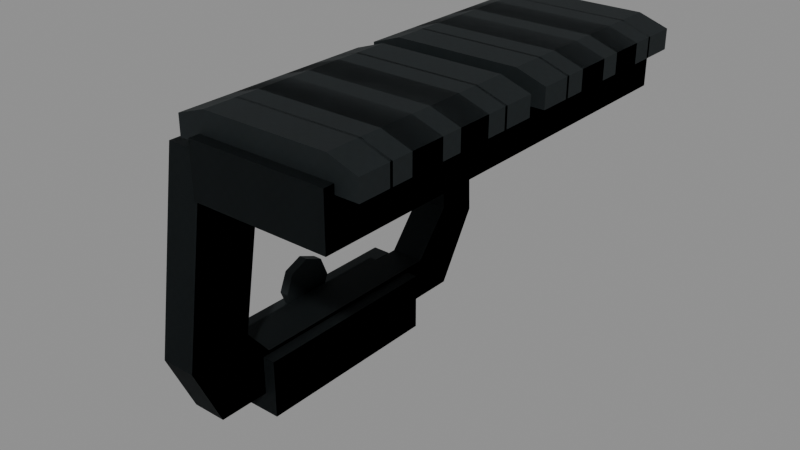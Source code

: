 # Source: val_mount.blend  (saved by Blender 5.2.45; exported with 4.5.12 LTS)
import bpy
from mathutils import Matrix  # noqa: F401  (used for matrix-valued properties, if any)

bpy.ops.wm.read_factory_settings(use_empty=True)
scene = bpy.context.scene
scene.name = 'Secondary_val_mount'

# ---- images (referenced by path relative to the original .blend; pixels are not part of the script)
import os
ASSET_DIR = os.environ.get("B2B_ASSET_DIR", "")  # directory of the original .blend (textures are referenced by path, not embedded)
HERE = os.path.dirname(os.path.abspath(__file__))  # packed textures are extracted next to this script under _unpacked/

def load_image(name, relpath, width, height, colorspace="sRGB"):
    """Load a texture the original file referenced (path relative to the .blend, or extracted next to this script)."""
    p = next((c for c in (os.path.join(HERE, relpath), os.path.join(ASSET_DIR, relpath)) if relpath and os.path.exists(c)), "")
    if p:
        img = bpy.data.images.load(p, check_existing=True)
        img.name = name
    else:  # same state as the original file: an image datablock whose file is absent (Cycles renders it pink)
        img = bpy.data.images.new(name, width, height)
        img.source = "FILE"
        img.filepath = "//" + (relpath or name)
    img.colorspace_settings.name = colorspace
    return img
img_raid_secondary_steel_base = load_image('RAID_secondary_steel_base', '_unpacked/steel-base.8abb7652.png', 256, 256, 'sRGB')

# ---- materials (node trees are filled in below, after node groups)
mat_raid_secondary_original_steel = bpy.data.materials.new('RAID_Secondary_Original_steel')
mat_raid_secondary_original_steel.diffuse_color = (0.16, 0.183, 0.19, 1.0)

# ---- material node trees
mat_raid_secondary_original_steel.use_nodes = True; mat_raid_secondary_original_steel.node_tree.nodes.clear()
_N = mat_raid_secondary_original_steel.node_tree.nodes; _L = mat_raid_secondary_original_steel.node_tree.links
n0 = _N.new('ShaderNodeBsdfPrincipled'); n0.name = 'Principled BSDF'; n0.location = (-200, 100)
n0.inputs[1].default_value = 0.76
n0.inputs[2].default_value = 0.68
n0.inputs[10].default_value = 0.005
n1 = _N.new('ShaderNodeOutputMaterial'); n1.name = 'Material Output'; n1.location = (200, 100)
n2 = _N.new('ShaderNodeTexImage'); n2.name = 'Image Texture'; n2.location = (0, 0)
n2.image = img_raid_secondary_steel_base
_L.new(n0.outputs[0], n1.inputs[0])
_L.new(n2.outputs[0], n0.inputs[0])
n1.is_active_output = True

# ---- meshes
me_val_mount_longitudinal_deck = bpy.data.meshes.new('val_mount_longitudinal_deck')
me_val_mount_longitudinal_deck.from_pydata([(-0.0275, 0.0285, -0.09), (-0.0275, 0.0285, 0.09), (-0.0275, 0.0495, 0.09), (-0.0275, 0.0495, -0.09), (0.0275, 0.0285, -0.09), (0.0275, 0.0285, 0.09), (0.0275, 0.0495, 0.09), (0.0275, 0.0495, -0.09), (-0.0365, 0.046, -0.08573), (0.0365, 0.046, -0.08573), (0.0365, 0.054, -0.08573), (0.02482, 0.058, -0.08573), (-0.02482, 0.058, -0.08573), (-0.0365, 0.054, -0.08573), (-0.0365, 0.046, -0.07177), (0.0365, 0.046, -0.07177), (0.0365, 0.054, -0.07177), (0.02482, 0.058, -0.07177), (-0.02482, 0.058, -0.07177), (-0.0365, 0.054, -0.07177), (-0.0365, 0.046, -0.06323), (0.0365, 0.046, -0.06323), (0.0365, 0.054, -0.06323), (0.02482, 0.058, -0.06323), (-0.02482, 0.058, -0.06323), (-0.0365, 0.054, -0.06323), (-0.0365, 0.046, -0.04927), (0.0365, 0.046, -0.04927), (0.0365, 0.054, -0.04927), (0.02482, 0.058, -0.04927), (-0.02482, 0.058, -0.04927), (-0.0365, 0.054, -0.04927), (-0.0365, 0.046, -0.04073), (0.0365, 0.046, -0.04073), (0.0365, 0.054, -0.04073), (0.02482, 0.058, -0.04073), (-0.02482, 0.058, -0.04073), (-0.0365, 0.054, -0.04073), (-0.0365, 0.046, -0.02678), (0.0365, 0.046, -0.02678), (0.0365, 0.054, -0.02678), (0.02482, 0.058, -0.02678), (-0.02482, 0.058, -0.02678), (-0.0365, 0.054, -0.02678), (-0.0365, 0.046, -0.01822), (0.0365, 0.046, -0.01822), (0.0365, 0.054, -0.01822), (0.02482, 0.058, -0.01822), (-0.02482, 0.058, -0.01822), (-0.0365, 0.054, -0.01822), (-0.0365, 0.046, -0.004275), (0.0365, 0.046, -0.004275), (0.0365, 0.054, -0.004275), (0.02482, 0.058, -0.004275), (-0.02482, 0.058, -0.004275), (-0.0365, 0.054, -0.004275), (-0.0365, 0.046, 0.004275), (0.0365, 0.046, 0.004275), (0.0365, 0.054, 0.004275), (0.02482, 0.058, 0.004275), (-0.02482, 0.058, 0.004275), (-0.0365, 0.054, 0.004275), (-0.0365, 0.046, 0.01822), (0.0365, 0.046, 0.01822), (0.0365, 0.054, 0.01822), (0.02482, 0.058, 0.01822), (-0.02482, 0.058, 0.01822), (-0.0365, 0.054, 0.01822), (-0.0365, 0.046, 0.02678), (0.0365, 0.046, 0.02678), (0.0365, 0.054, 0.02678), (0.02482, 0.058, 0.02678), (-0.02482, 0.058, 0.02678), (-0.0365, 0.054, 0.02678), (-0.0365, 0.046, 0.04073), (0.0365, 0.046, 0.04073), (0.0365, 0.054, 0.04073), (0.02482, 0.058, 0.04073), (-0.02482, 0.058, 0.04073), (-0.0365, 0.054, 0.04073), (-0.0365, 0.046, 0.04927), (0.0365, 0.046, 0.04927), (0.0365, 0.054, 0.04927), (0.02482, 0.058, 0.04927), (-0.02482, 0.058, 0.04927), (-0.0365, 0.054, 0.04927), (-0.0365, 0.046, 0.06323), (0.0365, 0.046, 0.06323), (0.0365, 0.054, 0.06323), (0.02482, 0.058, 0.06323), (-0.02482, 0.058, 0.06323), (-0.0365, 0.054, 0.06323), (-0.0365, 0.046, 0.07177), (0.0365, 0.046, 0.07177), (0.0365, 0.054, 0.07177), (0.02482, 0.058, 0.07177), (-0.02482, 0.058, 0.07177), (-0.0365, 0.054, 0.07177), (-0.0365, 0.046, 0.08573), (0.0365, 0.046, 0.08573), (0.0365, 0.054, 0.08573), (0.02482, 0.058, 0.08573), (-0.02482, 0.058, 0.08573), (-0.0365, 0.054, 0.08573), (-0.0625, -0.075, -0.063), (-0.0625, -0.075, 0.0702), (-0.0625, -0.04875, 0.0822), (-0.0625, 0.033, 0.0702), (-0.0625, 0.033, -0.077), (-0.0625, -0.045, -0.081), (-0.0625, -0.057, -0.046), (-0.0625, -0.057, 0.0452), (-0.0625, -0.045, 0.0552), (-0.0625, 0.014, 0.0452), (-0.0625, 0.014, -0.059), (-0.0625, -0.0375, -0.062), (-0.0475, -0.075, -0.063), (-0.0475, -0.075, 0.0702), (-0.0475, -0.04875, 0.0822), (-0.0475, 0.033, 0.0702), (-0.0475, 0.033, -0.077), (-0.0475, -0.045, -0.081), (-0.0475, -0.057, -0.046), (-0.0475, -0.057, 0.0452), (-0.0475, -0.045, 0.0552), (-0.0475, 0.014, 0.0452), (-0.0475, 0.014, -0.059), (-0.0475, -0.0375, -0.062), (-0.065, 0.0155, -0.0594), (-0.065, 0.0155, 0.0594), (-0.065, 0.0325, 0.0594), (-0.065, 0.0325, -0.0594), (0.01, 0.0155, -0.0594), (0.01, 0.0155, 0.0594), (0.01, 0.0325, 0.0594), (0.01, 0.0325, -0.0594), (-0.068, -0.0835, -0.0363), (-0.068, -0.0835, 0.0483), (-0.068, -0.0585, 0.0483), (-0.068, -0.0585, -0.0363), (-0.042, -0.0835, -0.0363), (-0.042, -0.0835, 0.0483), (-0.042, -0.0585, 0.0483), (-0.042, -0.0585, -0.0363), (-0.078, -0.075, -0.051), (-0.078, -0.075, 0.0582), (-0.078, -0.063, 0.0682), (-0.078, -0.063, -0.051), (-0.07, -0.075, -0.051), (-0.07, -0.075, 0.0582), (-0.07, -0.063, 0.0682), (-0.07, -0.063, -0.051), (-0.075, -0.045, -4.303e-09), (-0.075, -0.04851, 0.008485), (-0.075, -0.057, 0.012), (-0.075, -0.06549, 0.008485), (-0.075, -0.069, -4.303e-09), (-0.075, -0.06549, -0.008485), (-0.075, -0.057, -0.012), (-0.075, -0.04851, -0.008485), (-0.071, -0.045, -4.303e-09), (-0.071, -0.04851, 0.008485), (-0.071, -0.057, 0.012), (-0.071, -0.06549, 0.008485), (-0.071, -0.069, -4.303e-09), (-0.071, -0.06549, -0.008485), (-0.071, -0.057, -0.012), (-0.071, -0.04851, -0.008485)], [], [(0, 4, 5, 1), (1, 5, 6, 2), (2, 6, 7, 3), (3, 7, 4, 0), (2, 0, 1), (4, 6, 5), (3, 0, 2), (4, 7, 6), (8, 9, 15, 14), (9, 10, 16, 15), (10, 11, 17, 16), (11, 12, 18, 17), (12, 13, 19, 18), (13, 8, 14, 19), (13, 12, 11, 10, 9, 8), (14, 15, 16, 17, 18, 19), (20, 21, 27, 26), (21, 22, 28, 27), (22, 23, 29, 28), (23, 24, 30, 29), (24, 25, 31, 30), (25, 20, 26, 31), (25, 24, 23, 22, 21, 20), (26, 27, 28, 29, 30, 31), (32, 33, 39, 38), (33, 34, 40, 39), (34, 35, 41, 40), (35, 36, 42, 41), (36, 37, 43, 42), (37, 32, 38, 43), (37, 36, 35, 34, 33, 32), (38, 39, 40, 41, 42, 43), (44, 45, 51, 50), (45, 46, 52, 51), (46, 47, 53, 52), (47, 48, 54, 53), (48, 49, 55, 54), (49, 44, 50, 55), (49, 48, 47, 46, 45, 44), (50, 51, 52, 53, 54, 55), (56, 57, 63, 62), (57, 58, 64, 63), (58, 59, 65, 64), (59, 60, 66, 65), (60, 61, 67, 66), (61, 56, 62, 67), (61, 60, 59, 58, 57, 56), (62, 63, 64, 65, 66, 67), (68, 69, 75, 74), (69, 70, 76, 75), (70, 71, 77, 76), (71, 72, 78, 77), (72, 73, 79, 78), (73, 68, 74, 79), (73, 72, 71, 70, 69, 68), (74, 75, 76, 77, 78, 79), (80, 81, 87, 86), (81, 82, 88, 87), (82, 83, 89, 88), (83, 84, 90, 89), (84, 85, 91, 90), (85, 80, 86, 91), (85, 84, 83, 82, 81, 80), (86, 87, 88, 89, 90, 91), (92, 93, 99, 98), (93, 94, 100, 99), (94, 95, 101, 100), (95, 96, 102, 101), (96, 97, 103, 102), (97, 92, 98, 103), (97, 96, 95, 94, 93, 92), (98, 99, 100, 101, 102, 103), (104, 105, 111, 110), (116, 122, 123, 117), (104, 116, 117, 105), (110, 111, 123, 122), (105, 106, 112, 111), (117, 123, 124, 118), (105, 117, 118, 106), (111, 112, 124, 123), (106, 107, 113, 112), (118, 124, 125, 119), (106, 118, 119, 107), (112, 113, 125, 124), (107, 108, 114, 113), (119, 125, 126, 120), (107, 119, 120, 108), (113, 114, 126, 125), (108, 109, 115, 114), (120, 126, 127, 121), (108, 120, 121, 109), (114, 115, 127, 126), (109, 104, 110, 115), (121, 127, 122, 116), (109, 121, 116, 104), (115, 110, 122, 127), (128, 132, 133, 129), (129, 133, 134, 130), (130, 134, 135, 131), (131, 135, 132, 128), (130, 128, 129), (132, 134, 133), (131, 128, 130), (132, 135, 134), (136, 140, 141, 137), (137, 141, 142, 138), (138, 142, 143, 139), (139, 143, 140, 136), (138, 136, 137), (140, 142, 141), (139, 136, 138), (140, 143, 142), (144, 148, 149, 145), (145, 149, 150, 146), (146, 150, 151, 147), (147, 151, 148, 144), (147, 145, 146), (149, 151, 150), (147, 144, 145), (148, 151, 149), (152, 153, 161, 160), (153, 154, 162, 161), (154, 155, 163, 162), (155, 156, 164, 163), (156, 157, 165, 164), (157, 158, 166, 165), (158, 159, 167, 166), (159, 152, 160, 167), (159, 158, 157, 156, 155, 154, 153, 152), (160, 161, 162, 163, 164, 165, 166, 167)])
_uv = me_val_mount_longitudinal_deck.uv_layers.new(name='UVMap')
_uv.uv.foreach_set('vector', [-0.06111, -0.2, 0.06111, -0.2, 0.06111, 0.2, -0.06111, 0.2, -0.06111, 0.06333, 0.06111, 0.06333, 0.06111, 0.11, -0.06111, 0.11, -0.06111, 0.2, 0.06111, 0.2, 0.06111, -0.2, -0.06111, -0.2, -0.06111, 0.11, 0.06111, 0.11, 0.06111, 0.06333, -0.06111, 0.06333, 0.11, 0.2, 0.06333, -0.2, 0.06333, 0.2, 0.06333, -0.2, 0.11, 0.2, 0.06333, 0.2, 0.11, -0.2, 0.06333, -0.2, 0.11, 0.2, 0.06333, -0.2, 0.11, -0.2, 0.11, 0.2, 0.0, 0.0, 0.1622, 0.0, 0.1622, 0.031, 0.0, 0.031, 0.1622, 0.0, 0.18, 0.0, 0.18, 0.031, 0.1622, 0.031, 0.18, 0.0, 0.2074, 0.0, 0.2074, 0.031, 0.18, 0.031, 0.2074, 0.0, 0.3177, 0.0, 0.3177, 0.031, 0.2074, 0.031, 0.3177, 0.0, 0.3452, 0.0, 0.3452, 0.031, 0.3177, 0.031, 0.3452, 0.0, 0.363, 0.0, 0.363, 0.031, 0.3452, 0.031, -0.08111, 0.12, -0.05516, 0.1289, 0.05516, 0.1289, 0.08111, 0.12, 0.08111, 0.1022, -0.08111, 0.1022, -0.08111, 0.1022, 0.08111, 0.1022, 0.08111, 0.12, 0.05516, 0.1289, -0.05516, 0.1289, -0.08111, 0.12, 0.0, 0.0, 0.1622, 0.0, 0.1622, 0.031, 0.0, 0.031, 0.1622, 0.0, 0.18, 0.0, 0.18, 0.031, 0.1622, 0.031, 0.18, 0.0, 0.2074, 0.0, 0.2074, 0.031, 0.18, 0.031, 0.2074, 0.0, 0.3177, 0.0, 0.3177, 0.031, 0.2074, 0.031, 0.3177, 0.0, 0.3452, 0.0, 0.3452, 0.031, 0.3177, 0.031, 0.3452, 0.0, 0.363, 0.0, 0.363, 0.031, 0.3452, 0.031, -0.08111, 0.12, -0.05516, 0.1289, 0.05516, 0.1289, 0.08111, 0.12, 0.08111, 0.1022, -0.08111, 0.1022, -0.08111, 0.1022, 0.08111, 0.1022, 0.08111, 0.12, 0.05516, 0.1289, -0.05516, 0.1289, -0.08111, 0.12, 0.0, 0.0, 0.1622, 0.0, 0.1622, 0.031, 0.0, 0.031, 0.1622, 0.0, 0.18, 0.0, 0.18, 0.031, 0.1622, 0.031, 0.18, 0.0, 0.2074, 0.0, 0.2074, 0.031, 0.18, 0.031, 0.2074, 0.0, 0.3177, 0.0, 0.3177, 0.031, 0.2074, 0.031, 0.3177, 0.0, 0.3452, 0.0, 0.3452, 0.031, 0.3177, 0.031, 0.3452, 0.0, 0.363, 0.0, 0.363, 0.031, 0.3452, 0.031, -0.08111, 0.12, -0.05516, 0.1289, 0.05516, 0.1289, 0.08111, 0.12, 0.08111, 0.1022, -0.08111, 0.1022, -0.08111, 0.1022, 0.08111, 0.1022, 0.08111, 0.12, 0.05516, 0.1289, -0.05516, 0.1289, -0.08111, 0.12, 0.0, 0.0, 0.1622, 0.0, 0.1622, 0.031, 0.0, 0.031, 0.1622, 0.0, 0.18, 0.0, 0.18, 0.031, 0.1622, 0.031, 0.18, 0.0, 0.2074, 0.0, 0.2074, 0.031, 0.18, 0.031, 0.2074, 0.0, 0.3177, 0.0, 0.3177, 0.031, 0.2074, 0.031, 0.3177, 0.0, 0.3452, 0.0, 0.3452, 0.031, 0.3177, 0.031, 0.3452, 0.0, 0.363, 0.0, 0.363, 0.031, 0.3452, 0.031, -0.08111, 0.12, -0.05516, 0.1289, 0.05516, 0.1289, 0.08111, 0.12, 0.08111, 0.1022, -0.08111, 0.1022, -0.08111, 0.1022, 0.08111, 0.1022, 0.08111, 0.12, 0.05516, 0.1289, -0.05516, 0.1289, -0.08111, 0.12, 0.0, 0.0, 0.1622, 0.0, 0.1622, 0.031, 0.0, 0.031, 0.1622, 0.0, 0.18, 0.0, 0.18, 0.031, 0.1622, 0.031, 0.18, 0.0, 0.2074, 0.0, 0.2074, 0.031, 0.18, 0.031, 0.2074, 0.0, 0.3177, 0.0, 0.3177, 0.031, 0.2074, 0.031, 0.3177, 0.0, 0.3452, 0.0, 0.3452, 0.031, 0.3177, 0.031, 0.3452, 0.0, 0.363, 0.0, 0.363, 0.031, 0.3452, 0.031, -0.08111, 0.12, -0.05516, 0.1289, 0.05516, 0.1289, 0.08111, 0.12, 0.08111, 0.1022, -0.08111, 0.1022, -0.08111, 0.1022, 0.08111, 0.1022, 0.08111, 0.12, 0.05516, 0.1289, -0.05516, 0.1289, -0.08111, 0.12, 0.0, 0.0, 0.1622, 0.0, 0.1622, 0.031, 0.0, 0.031, 0.1622, 0.0, 0.18, 0.0, 0.18, 0.031, 0.1622, 0.031, 0.18, 0.0, 0.2074, 0.0, 0.2074, 0.031, 0.18, 0.031, 0.2074, 0.0, 0.3177, 0.0, 0.3177, 0.031, 0.2074, 0.031, 0.3177, 0.0, 0.3452, 0.0, 0.3452, 0.031, 0.3177, 0.031, 0.3452, 0.0, 0.363, 0.0, 0.363, 0.031, 0.3452, 0.031, -0.08111, 0.12, -0.05516, 0.1289, 0.05516, 0.1289, 0.08111, 0.12, 0.08111, 0.1022, -0.08111, 0.1022, -0.08111, 0.1022, 0.08111, 0.1022, 0.08111, 0.12, 0.05516, 0.1289, -0.05516, 0.1289, -0.08111, 0.12, 0.0, 0.0, 0.1622, 0.0, 0.1622, 0.031, 0.0, 0.031, 0.1622, 0.0, 0.18, 0.0, 0.18, 0.031, 0.1622, 0.031, 0.18, 0.0, 0.2074, 0.0, 0.2074, 0.031, 0.18, 0.031, 0.2074, 0.0, 0.3177, 0.0, 0.3177, 0.031, 0.2074, 0.031, 0.3177, 0.0, 0.3452, 0.0, 0.3452, 0.031, 0.3177, 0.031, 0.3452, 0.0, 0.363, 0.0, 0.363, 0.031, 0.3452, 0.031, -0.08111, 0.12, -0.05516, 0.1289, 0.05516, 0.1289, 0.08111, 0.12, 0.08111, 0.1022, -0.08111, 0.1022, -0.08111, 0.1022, 0.08111, 0.1022, 0.08111, 0.12, 0.05516, 0.1289, -0.05516, 0.1289, -0.08111, 0.12, 0.0, 0.0, 0.1622, 0.0, 0.1622, 0.031, 0.0, 0.031, 0.1622, 0.0, 0.18, 0.0, 0.18, 0.031, 0.1622, 0.031, 0.18, 0.0, 0.2074, 0.0, 0.2074, 0.031, 0.18, 0.031, 0.2074, 0.0, 0.3177, 0.0, 0.3177, 0.031, 0.2074, 0.031, 0.3177, 0.0, 0.3452, 0.0, 0.3452, 0.031, 0.3177, 0.031, 0.3452, 0.0, 0.363, 0.0, 0.363, 0.031, 0.3452, 0.031, -0.08111, 0.12, -0.05516, 0.1289, 0.05516, 0.1289, 0.08111, 0.12, 0.08111, 0.1022, -0.08111, 0.1022, -0.08111, 0.1022, 0.08111, 0.1022, 0.08111, 0.12, 0.05516, 0.1289, -0.05516, 0.1289, -0.08111, 0.12, -0.1667, -0.14, -0.1667, 0.156, -0.1267, 0.1004, -0.1267, -0.1022, -0.1667, -0.14, -0.1267, -0.1022, -0.1267, 0.1004, -0.1667, 0.156, -0.01667, -0.14, 0.01667, -0.14, 0.01667, 0.156, -0.01667, 0.156, -0.01667, -0.1022, -0.01667, 0.1004, 0.01667, 0.1004, 0.01667, -0.1022, -0.1667, 0.156, -0.1083, 0.1827, -0.1, 0.1227, -0.1267, 0.1004, -0.1667, 0.156, -0.1267, 0.1004, -0.1, 0.1227, -0.1083, 0.1827, -0.01667, -0.1667, 0.01667, -0.1667, 0.01667, -0.1083, -0.01667, -0.1083, -0.01667, -0.1267, -0.01667, -0.1, 0.01667, -0.1, 0.01667, -0.1267, -0.1083, 0.1827, 0.07333, 0.156, 0.03111, 0.1004, -0.1, 0.1227, -0.1083, 0.1827, -0.1, 0.1227, 0.03111, 0.1004, 0.07333, 0.156, -0.01667, -0.1083, 0.01667, -0.1083, 0.01667, 0.07333, -0.01667, 0.07333, -0.01667, -0.1, -0.01667, 0.03111, 0.01667, 0.03111, 0.01667, -0.1, 0.07333, 0.156, 0.07333, -0.1711, 0.03111, -0.1311, 0.03111, 0.1004, 0.07333, 0.156, 0.03111, 0.1004, 0.03111, -0.1311, 0.07333, -0.1711, -0.01667, 0.156, 0.01667, 0.156, 0.01667, -0.1711, -0.01667, -0.1711, -0.01667, 0.1004, -0.01667, -0.1311, 0.01667, -0.1311, 0.01667, 0.1004, 0.07333, -0.1711, -0.1, -0.18, -0.08333, -0.1378, 0.03111, -0.1311, 0.07333, -0.1711, 0.03111, -0.1311, -0.08333, -0.1378, -0.1, -0.18, -0.01667, 0.07333, 0.01667, 0.07333, 0.01667, -0.1, -0.01667, -0.1, -0.01667, 0.03111, -0.01667, -0.08333, 0.01667, -0.08333, 0.01667, 0.03111, -0.1, -0.18, -0.1667, -0.14, -0.1267, -0.1022, -0.08333, -0.1378, -0.1, -0.18, -0.08333, -0.1378, -0.1267, -0.1022, -0.1667, -0.14, -0.01667, -0.1, 0.01667, -0.1, 0.01667, -0.1667, -0.01667, -0.1667, -0.01667, -0.08333, -0.01667, -0.1267, 0.01667, -0.1267, 0.01667, -0.08333, -0.08333, -0.132, 0.08333, -0.132, 0.08333, 0.132, -0.08333, 0.132, -0.08333, 0.03444, 0.08333, 0.03444, 0.08333, 0.07222, -0.08333, 0.07222, -0.08333, 0.132, 0.08333, 0.132, 0.08333, -0.132, -0.08333, -0.132, -0.08333, 0.07222, 0.08333, 0.07222, 0.08333, 0.03444, -0.08333, 0.03444, 0.07222, 0.132, 0.03444, -0.132, 0.03444, 0.132, 0.03444, -0.132, 0.07222, 0.132, 0.03444, 0.132, 0.07222, -0.132, 0.03444, -0.132, 0.07222, 0.132, 0.03444, -0.132, 0.07222, -0.132, 0.07222, 0.132, -0.02889, -0.08067, 0.02889, -0.08067, 0.02889, 0.1073, -0.02889, 0.1073, -0.02889, -0.1856, 0.02889, -0.1856, 0.02889, -0.13, -0.02889, -0.13, -0.02889, 0.1073, 0.02889, 0.1073, 0.02889, -0.08067, -0.02889, -0.08067, -0.02889, -0.13, 0.02889, -0.13, 0.02889, -0.1856, -0.02889, -0.1856, -0.13, 0.1073, -0.1856, -0.08067, -0.1856, 0.1073, -0.1856, -0.08067, -0.13, 0.1073, -0.1856, 0.1073, -0.13, -0.08067, -0.1856, -0.08067, -0.13, 0.1073, -0.1856, -0.08067, -0.13, -0.08067, -0.13, 0.1073, -0.008889, -0.1133, 0.008889, -0.1133, 0.008889, 0.1293, -0.008889, 0.1293, -0.008889, -0.1667, 0.008889, -0.1667, 0.008889, -0.14, -0.008889, -0.14, -0.008889, 0.1516, 0.008889, 0.1516, 0.008889, -0.1133, -0.008889, -0.1133, -0.008889, -0.14, 0.008889, -0.14, 0.008889, -0.1667, -0.008889, -0.1667, -0.14, -0.1133, -0.1667, 0.1293, -0.14, 0.1516, -0.1667, 0.1293, -0.14, -0.1133, -0.14, 0.1516, -0.14, -0.1133, -0.1667, -0.1133, -0.1667, 0.1293, -0.1667, -0.1133, -0.14, -0.1133, -0.1667, 0.1293, 0.0, 0.0, 0.02041, 0.0, 0.02041, 0.008889, 0.0, 0.008889, 0.02041, 0.0, 0.04082, 0.0, 0.04082, 0.008889, 0.02041, 0.008889, 0.04082, 0.0, 0.06123, 0.0, 0.06123, 0.008889, 0.04082, 0.008889, 0.06123, 0.0, 0.08164, 0.0, 0.08164, 0.008889, 0.06123, 0.008889, 0.08164, 0.0, 0.102, 0.0, 0.102, 0.008889, 0.08164, 0.008889, 0.102, 0.0, 0.1225, 0.0, 0.1225, 0.008889, 0.102, 0.008889, 0.1225, 0.0, 0.1429, 0.0, 0.1429, 0.008889, 0.1225, 0.008889, 0.1429, 0.0, 0.1633, 0.0, 0.1633, 0.008889, 0.1429, 0.008889, 0.01886, -0.01886, -4.899e-18, -0.02667, -0.01886, -0.01886, -0.02667, 3.266e-18, -0.01886, 0.01886, 1.633e-18, 0.02667, 0.01886, 0.01886, 0.02667, 0.0, 0.02667, 0.0, 0.01886, 0.01886, 1.633e-18, 0.02667, -0.01886, 0.01886, -0.02667, 3.266e-18, -0.01886, -0.01886, -4.899e-18, -0.02667, 0.01886, -0.01886])
me_val_mount_longitudinal_deck.materials.append(mat_raid_secondary_original_steel)
me_val_mount_longitudinal_deck.update()
me_val_mount_longitudinal_deck_001 = bpy.data.meshes.new('val_mount_longitudinal_deck.001')
me_val_mount_longitudinal_deck_001.from_pydata([(-0.0275, 0.0285, -0.09), (-0.0275, 0.0285, 0.09), (-0.0275, 0.0495, 0.09), (-0.0275, 0.0495, -0.09), (0.0275, 0.0285, -0.09), (0.0275, 0.0285, 0.09), (0.0275, 0.0495, 0.09), (0.0275, 0.0495, -0.09), (-0.0365, 0.046, -0.0729), (0.0365, 0.046, -0.0729), (0.0365, 0.054, -0.0729), (0.02482, 0.058, -0.0729), (-0.02482, 0.058, -0.0729), (-0.0365, 0.054, -0.0729), (-0.0365, 0.046, -0.0171), (0.0365, 0.046, -0.0171), (0.0365, 0.054, -0.0171), (0.02482, 0.058, -0.0171), (-0.02482, 0.058, -0.0171), (-0.0365, 0.054, -0.0171), (-0.0365, 0.046, 0.0171), (0.0365, 0.046, 0.0171), (0.0365, 0.054, 0.0171), (0.02482, 0.058, 0.0171), (-0.02482, 0.058, 0.0171), (-0.0365, 0.054, 0.0171), (-0.0365, 0.046, 0.0729), (0.0365, 0.046, 0.0729), (0.0365, 0.054, 0.0729), (0.02482, 0.058, 0.0729), (-0.02482, 0.058, 0.0729), (-0.0365, 0.054, 0.0729), (-0.0625, -0.075, -0.063), (-0.0625, -0.075, 0.0702), (-0.0625, -0.04875, 0.0822), (-0.0625, 0.033, 0.0702), (-0.0625, 0.033, -0.077), (-0.0625, -0.045, -0.081), (-0.0625, -0.057, -0.046), (-0.0625, -0.057, 0.0452), (-0.0625, -0.045, 0.0552), (-0.0625, 0.014, 0.0452), (-0.0625, 0.014, -0.059), (-0.0625, -0.0375, -0.062), (-0.0475, -0.075, -0.063), (-0.0475, -0.075, 0.0702), (-0.0475, -0.04875, 0.0822), (-0.0475, 0.033, 0.0702), (-0.0475, 0.033, -0.077), (-0.0475, -0.045, -0.081), (-0.0475, -0.057, -0.046), (-0.0475, -0.057, 0.0452), (-0.0475, -0.045, 0.0552), (-0.0475, 0.014, 0.0452), (-0.0475, 0.014, -0.059), (-0.0475, -0.0375, -0.062), (-0.065, 0.0155, -0.0594), (-0.065, 0.0155, 0.0594), (-0.065, 0.0325, 0.0594), (-0.065, 0.0325, -0.0594), (0.01, 0.0155, -0.0594), (0.01, 0.0155, 0.0594), (0.01, 0.0325, 0.0594), (0.01, 0.0325, -0.0594), (-0.068, -0.0835, -0.0363), (-0.068, -0.0835, 0.0483), (-0.068, -0.0585, 0.0483), (-0.068, -0.0585, -0.0363), (-0.042, -0.0835, -0.0363), (-0.042, -0.0835, 0.0483), (-0.042, -0.0585, 0.0483), (-0.042, -0.0585, -0.0363)], [], [(0, 4, 5, 1), (1, 5, 6, 2), (2, 6, 7, 3), (3, 7, 4, 0), (2, 0, 1), (4, 6, 5), (3, 0, 2), (4, 7, 6), (8, 9, 15, 14), (9, 10, 16, 15), (10, 11, 17, 16), (11, 12, 18, 17), (12, 13, 19, 18), (13, 8, 14, 19), (13, 12, 11, 10, 9, 8), (14, 15, 16, 17, 18, 19), (20, 21, 27, 26), (21, 22, 28, 27), (22, 23, 29, 28), (23, 24, 30, 29), (24, 25, 31, 30), (25, 20, 26, 31), (25, 24, 23, 22, 21, 20), (26, 27, 28, 29, 30, 31), (32, 33, 39, 38), (44, 50, 51, 45), (32, 44, 45, 33), (38, 39, 51, 50), (33, 34, 40, 39), (45, 51, 52, 46), (33, 45, 46, 34), (39, 40, 52, 51), (34, 35, 41, 40), (46, 52, 53, 47), (34, 46, 47, 35), (40, 41, 53, 52), (35, 36, 42, 41), (47, 53, 54, 48), (35, 47, 48, 36), (41, 42, 54, 53), (36, 37, 43, 42), (48, 54, 55, 49), (36, 48, 49, 37), (42, 43, 55, 54), (37, 32, 38, 43), (49, 55, 50, 44), (37, 49, 44, 32), (43, 38, 50, 55), (56, 60, 61, 57), (57, 61, 62, 58), (58, 62, 63, 59), (59, 63, 60, 56), (58, 56, 57), (60, 62, 61), (59, 56, 58), (60, 63, 62), (64, 68, 69, 65), (65, 69, 70, 66), (66, 70, 71, 67), (67, 71, 68, 64), (66, 64, 65), (68, 70, 69), (67, 64, 66), (68, 71, 70)])
_uv = me_val_mount_longitudinal_deck_001.uv_layers.new(name='UVMap')
_uv.uv.foreach_set('vector', [-0.06111, -0.2, 0.06111, -0.2, 0.06111, 0.2, -0.06111, 0.2, -0.06111, 0.06333, 0.06111, 0.06333, 0.06111, 0.11, -0.06111, 0.11, -0.06111, 0.2, 0.06111, 0.2, 0.06111, -0.2, -0.06111, -0.2, -0.06111, 0.11, 0.06111, 0.11, 0.06111, 0.06333, -0.06111, 0.06333, 0.11, 0.2, 0.06333, -0.2, 0.06333, 0.2, 0.06333, -0.2, 0.11, 0.2, 0.06333, 0.2, 0.11, -0.2, 0.06333, -0.2, 0.11, 0.2, 0.06333, -0.2, 0.11, -0.2, 0.11, 0.2, 0.0, 0.0, 0.1622, 0.0, 0.1622, 0.124, 0.0, 0.124, 0.1622, 0.0, 0.18, 0.0, 0.18, 0.124, 0.1622, 0.124, 0.18, 0.0, 0.2074, 0.0, 0.2074, 0.124, 0.18, 0.124, 0.2074, 0.0, 0.3177, 0.0, 0.3177, 0.124, 0.2074, 0.124, 0.3177, 0.0, 0.3452, 0.0, 0.3452, 0.124, 0.3177, 0.124, 0.3452, 0.0, 0.363, 0.0, 0.363, 0.124, 0.3452, 0.124, -0.08111, 0.12, -0.05516, 0.1289, 0.05516, 0.1289, 0.08111, 0.12, 0.08111, 0.1022, -0.08111, 0.1022, -0.08111, 0.1022, 0.08111, 0.1022, 0.08111, 0.12, 0.05516, 0.1289, -0.05516, 0.1289, -0.08111, 0.12, 0.0, 0.0, 0.1622, 0.0, 0.1622, 0.124, 0.0, 0.124, 0.1622, 0.0, 0.18, 0.0, 0.18, 0.124, 0.1622, 0.124, 0.18, 0.0, 0.2074, 0.0, 0.2074, 0.124, 0.18, 0.124, 0.2074, 0.0, 0.3177, 0.0, 0.3177, 0.124, 0.2074, 0.124, 0.3177, 0.0, 0.3452, 0.0, 0.3452, 0.124, 0.3177, 0.124, 0.3452, 0.0, 0.363, 0.0, 0.363, 0.124, 0.3452, 0.124, -0.08111, 0.12, -0.05516, 0.1289, 0.05516, 0.1289, 0.08111, 0.12, 0.08111, 0.1022, -0.08111, 0.1022, -0.08111, 0.1022, 0.08111, 0.1022, 0.08111, 0.12, 0.05516, 0.1289, -0.05516, 0.1289, -0.08111, 0.12, -0.1667, -0.14, -0.1667, 0.156, -0.1267, 0.1004, -0.1267, -0.1022, -0.1667, -0.14, -0.1267, -0.1022, -0.1267, 0.1004, -0.1667, 0.156, -0.01667, -0.14, 0.01667, -0.14, 0.01667, 0.156, -0.01667, 0.156, -0.01667, -0.1022, -0.01667, 0.1004, 0.01667, 0.1004, 0.01667, -0.1022, -0.1667, 0.156, -0.1083, 0.1827, -0.1, 0.1227, -0.1267, 0.1004, -0.1667, 0.156, -0.1267, 0.1004, -0.1, 0.1227, -0.1083, 0.1827, -0.01667, -0.1667, 0.01667, -0.1667, 0.01667, -0.1083, -0.01667, -0.1083, -0.01667, -0.1267, -0.01667, -0.1, 0.01667, -0.1, 0.01667, -0.1267, -0.1083, 0.1827, 0.07333, 0.156, 0.03111, 0.1004, -0.1, 0.1227, -0.1083, 0.1827, -0.1, 0.1227, 0.03111, 0.1004, 0.07333, 0.156, -0.01667, -0.1083, 0.01667, -0.1083, 0.01667, 0.07333, -0.01667, 0.07333, -0.01667, -0.1, -0.01667, 0.03111, 0.01667, 0.03111, 0.01667, -0.1, 0.07333, 0.156, 0.07333, -0.1711, 0.03111, -0.1311, 0.03111, 0.1004, 0.07333, 0.156, 0.03111, 0.1004, 0.03111, -0.1311, 0.07333, -0.1711, -0.01667, 0.156, 0.01667, 0.156, 0.01667, -0.1711, -0.01667, -0.1711, -0.01667, 0.1004, -0.01667, -0.1311, 0.01667, -0.1311, 0.01667, 0.1004, 0.07333, -0.1711, -0.1, -0.18, -0.08333, -0.1378, 0.03111, -0.1311, 0.07333, -0.1711, 0.03111, -0.1311, -0.08333, -0.1378, -0.1, -0.18, -0.01667, 0.07333, 0.01667, 0.07333, 0.01667, -0.1, -0.01667, -0.1, -0.01667, 0.03111, -0.01667, -0.08333, 0.01667, -0.08333, 0.01667, 0.03111, -0.1, -0.18, -0.1667, -0.14, -0.1267, -0.1022, -0.08333, -0.1378, -0.1, -0.18, -0.08333, -0.1378, -0.1267, -0.1022, -0.1667, -0.14, -0.01667, -0.1, 0.01667, -0.1, 0.01667, -0.1667, -0.01667, -0.1667, -0.01667, -0.08333, -0.01667, -0.1267, 0.01667, -0.1267, 0.01667, -0.08333, -0.08333, -0.132, 0.08333, -0.132, 0.08333, 0.132, -0.08333, 0.132, -0.08333, 0.03444, 0.08333, 0.03444, 0.08333, 0.07222, -0.08333, 0.07222, -0.08333, 0.132, 0.08333, 0.132, 0.08333, -0.132, -0.08333, -0.132, -0.08333, 0.07222, 0.08333, 0.07222, 0.08333, 0.03444, -0.08333, 0.03444, 0.07222, 0.132, 0.03444, -0.132, 0.03444, 0.132, 0.03444, -0.132, 0.07222, 0.132, 0.03444, 0.132, 0.07222, -0.132, 0.03444, -0.132, 0.07222, 0.132, 0.03444, -0.132, 0.07222, -0.132, 0.07222, 0.132, -0.02889, -0.08067, 0.02889, -0.08067, 0.02889, 0.1073, -0.02889, 0.1073, -0.02889, -0.1856, 0.02889, -0.1856, 0.02889, -0.13, -0.02889, -0.13, -0.02889, 0.1073, 0.02889, 0.1073, 0.02889, -0.08067, -0.02889, -0.08067, -0.02889, -0.13, 0.02889, -0.13, 0.02889, -0.1856, -0.02889, -0.1856, -0.13, 0.1073, -0.1856, -0.08067, -0.1856, 0.1073, -0.1856, -0.08067, -0.13, 0.1073, -0.1856, 0.1073, -0.13, -0.08067, -0.1856, -0.08067, -0.13, 0.1073, -0.1856, -0.08067, -0.13, -0.08067, -0.13, 0.1073])
me_val_mount_longitudinal_deck_001.materials.append(mat_raid_secondary_original_steel)
me_val_mount_longitudinal_deck_001.update()

# ---- objects
ob_mount__val_mount_lod0_raid_secondary_original_steel = bpy.data.objects.new('mount__val_mount_LOD0_RAID_Secondary_Original_steel', me_val_mount_longitudinal_deck)
ob_mount__val_mount_lod1_raid_secondary_original_steel = bpy.data.objects.new('mount__val_mount_LOD1_RAID_Secondary_Original_steel', me_val_mount_longitudinal_deck_001)

# ---- transforms, parenting, visibility, modifiers, constraints
ob_mount__val_mount_lod0_raid_secondary_original_steel.location = (0.0, 0.0, 0.0)
ob_mount__val_mount_lod0_raid_secondary_original_steel.rotation_euler = (1.571, -0.0, 0.0)
ob_mount__val_mount_lod1_raid_secondary_original_steel.location = (0.0, 0.0, 0.0)
ob_mount__val_mount_lod1_raid_secondary_original_steel.rotation_euler = (1.571, -0.0, 0.0)

# ---- collection membership
scene.collection.objects.link(ob_mount__val_mount_lod0_raid_secondary_original_steel)
scene.collection.objects.link(ob_mount__val_mount_lod1_raid_secondary_original_steel)

# ---- scene / render settings (as saved in the file)
scene.frame_start = 1; scene.frame_end = 250; scene.frame_set(1)
scene.render.engine = 'BLENDER_EEVEE_NEXT'
scene.render.image_settings.exr_codec = 'NONE'
scene.render.use_bake_clear = False
scene.render.bake_margin = 0
scene.render.bake_bias = 0.0
scene.render.bake_samples = 0
scene.render.simplify_subdivision_render = 0
scene.render.simplify_child_particles_render = 0.0
scene.render.compositor_device = 'GPU'
scene.eevee.use_volume_custom_range = False
scene.eevee.gtao_distance = 0.0
scene.eevee.use_fast_gi = False
scene.eevee.fast_gi_thickness_near = 0.1
scene.eevee.fast_gi_thickness_far = 0.0
scene.eevee.ray_tracing_options.screen_trace_thickness = 0.1
bpy.context.view_layer.update()

# ---- added for rendering (the .blend has no active camera and no usable light): camera, sun + grey world if the file has none
cam_auto = bpy.data.cameras.new('AutoCamera')
cam_auto.lens = 50.0
cam_auto.sensor_width = 36.0
cam_auto.clip_end = 1000.0
ob_auto_camera = bpy.data.objects.new('AutoCamera', cam_auto)
scene.collection.objects.link(ob_auto_camera)
ob_auto_camera.location = (0.216101, -0.284221, 0.176731)
ob_auto_camera.rotation_euler = (1.09748, -7.21219e-08, 0.694738)
scene.camera = ob_auto_camera
light_auto_sun = bpy.data.lights.new('AutoSun', 'SUN')
light_auto_sun.energy = 3.0
light_auto_sun.angle = 0.0523599
ob_auto_sun = bpy.data.objects.new('AutoSun', light_auto_sun)
scene.collection.objects.link(ob_auto_sun)
ob_auto_sun.rotation_euler = (0.872665, 0.174533, 0.523599)
if scene.world is None:
    world_auto = bpy.data.worlds.new('AutoWorld')
    world_auto.color = (0.3, 0.3, 0.3)
    scene.world = world_auto
bpy.context.view_layer.update()
